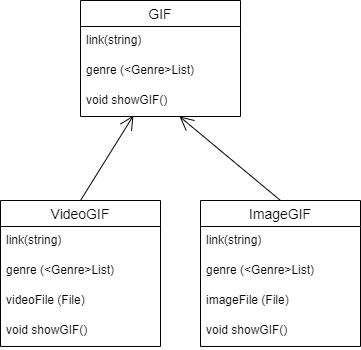

The diagram above was exported from draw.io. Its source (the exported page's mxGraphModel, read from the mxfile embedded in the PNG):
<mxGraphModel dx="1422" dy="762" grid="1" gridSize="10" guides="1" tooltips="1" connect="1" arrows="1" fold="1" page="1" pageScale="1" pageWidth="850" pageHeight="1100" math="0" shadow="0">
  <root>
    <mxCell id="0" />
    <mxCell id="1" parent="0" />
    <mxCell id="_fj3-oHxQ1euZ9qpz1hb-1" value="GIF" style="swimlane;fontStyle=0;childLayout=stackLayout;horizontal=1;startSize=26;horizontalStack=0;resizeParent=1;resizeParentMax=0;resizeLast=0;collapsible=1;marginBottom=0;align=center;fontSize=14;" vertex="1" parent="1">
      <mxGeometry x="360" y="160" width="160" height="116" as="geometry" />
    </mxCell>
    <mxCell id="_fj3-oHxQ1euZ9qpz1hb-2" value="link(string)" style="text;strokeColor=none;fillColor=none;spacingLeft=4;spacingRight=4;overflow=hidden;rotatable=0;points=[[0,0.5],[1,0.5]];portConstraint=eastwest;fontSize=12;" vertex="1" parent="_fj3-oHxQ1euZ9qpz1hb-1">
      <mxGeometry y="26" width="160" height="30" as="geometry" />
    </mxCell>
    <mxCell id="_fj3-oHxQ1euZ9qpz1hb-3" value="genre (&lt;Genre&gt;List)" style="text;strokeColor=none;fillColor=none;spacingLeft=4;spacingRight=4;overflow=hidden;rotatable=0;points=[[0,0.5],[1,0.5]];portConstraint=eastwest;fontSize=12;" vertex="1" parent="_fj3-oHxQ1euZ9qpz1hb-1">
      <mxGeometry y="56" width="160" height="30" as="geometry" />
    </mxCell>
    <mxCell id="_fj3-oHxQ1euZ9qpz1hb-17" value="void showGIF()" style="text;strokeColor=none;fillColor=none;spacingLeft=4;spacingRight=4;overflow=hidden;rotatable=0;points=[[0,0.5],[1,0.5]];portConstraint=eastwest;fontSize=12;" vertex="1" parent="_fj3-oHxQ1euZ9qpz1hb-1">
      <mxGeometry y="86" width="160" height="30" as="geometry" />
    </mxCell>
    <mxCell id="_fj3-oHxQ1euZ9qpz1hb-5" value="VideoGIF" style="swimlane;fontStyle=0;childLayout=stackLayout;horizontal=1;startSize=26;horizontalStack=0;resizeParent=1;resizeParentMax=0;resizeLast=0;collapsible=1;marginBottom=0;align=center;fontSize=14;" vertex="1" parent="1">
      <mxGeometry x="280" y="360" width="160" height="146" as="geometry" />
    </mxCell>
    <mxCell id="_fj3-oHxQ1euZ9qpz1hb-6" value="link(string)" style="text;strokeColor=none;fillColor=none;spacingLeft=4;spacingRight=4;overflow=hidden;rotatable=0;points=[[0,0.5],[1,0.5]];portConstraint=eastwest;fontSize=12;" vertex="1" parent="_fj3-oHxQ1euZ9qpz1hb-5">
      <mxGeometry y="26" width="160" height="30" as="geometry" />
    </mxCell>
    <mxCell id="_fj3-oHxQ1euZ9qpz1hb-7" value="genre (&lt;Genre&gt;List)" style="text;strokeColor=none;fillColor=none;spacingLeft=4;spacingRight=4;overflow=hidden;rotatable=0;points=[[0,0.5],[1,0.5]];portConstraint=eastwest;fontSize=12;" vertex="1" parent="_fj3-oHxQ1euZ9qpz1hb-5">
      <mxGeometry y="56" width="160" height="30" as="geometry" />
    </mxCell>
    <mxCell id="_fj3-oHxQ1euZ9qpz1hb-8" value="videoFile (File)" style="text;strokeColor=none;fillColor=none;spacingLeft=4;spacingRight=4;overflow=hidden;rotatable=0;points=[[0,0.5],[1,0.5]];portConstraint=eastwest;fontSize=12;" vertex="1" parent="_fj3-oHxQ1euZ9qpz1hb-5">
      <mxGeometry y="86" width="160" height="30" as="geometry" />
    </mxCell>
    <mxCell id="_fj3-oHxQ1euZ9qpz1hb-9" value="void showGIF()" style="text;strokeColor=none;fillColor=none;spacingLeft=4;spacingRight=4;overflow=hidden;rotatable=0;points=[[0,0.5],[1,0.5]];portConstraint=eastwest;fontSize=12;" vertex="1" parent="_fj3-oHxQ1euZ9qpz1hb-5">
      <mxGeometry y="116" width="160" height="30" as="geometry" />
    </mxCell>
    <mxCell id="_fj3-oHxQ1euZ9qpz1hb-10" value="ImageGIF" style="swimlane;fontStyle=0;childLayout=stackLayout;horizontal=1;startSize=26;horizontalStack=0;resizeParent=1;resizeParentMax=0;resizeLast=0;collapsible=1;marginBottom=0;align=center;fontSize=14;" vertex="1" parent="1">
      <mxGeometry x="480" y="360" width="160" height="146" as="geometry" />
    </mxCell>
    <mxCell id="_fj3-oHxQ1euZ9qpz1hb-11" value="link(string)" style="text;strokeColor=none;fillColor=none;spacingLeft=4;spacingRight=4;overflow=hidden;rotatable=0;points=[[0,0.5],[1,0.5]];portConstraint=eastwest;fontSize=12;" vertex="1" parent="_fj3-oHxQ1euZ9qpz1hb-10">
      <mxGeometry y="26" width="160" height="30" as="geometry" />
    </mxCell>
    <mxCell id="_fj3-oHxQ1euZ9qpz1hb-12" value="genre (&lt;Genre&gt;List)" style="text;strokeColor=none;fillColor=none;spacingLeft=4;spacingRight=4;overflow=hidden;rotatable=0;points=[[0,0.5],[1,0.5]];portConstraint=eastwest;fontSize=12;" vertex="1" parent="_fj3-oHxQ1euZ9qpz1hb-10">
      <mxGeometry y="56" width="160" height="30" as="geometry" />
    </mxCell>
    <mxCell id="_fj3-oHxQ1euZ9qpz1hb-13" value="imageFile (File)" style="text;strokeColor=none;fillColor=none;spacingLeft=4;spacingRight=4;overflow=hidden;rotatable=0;points=[[0,0.5],[1,0.5]];portConstraint=eastwest;fontSize=12;" vertex="1" parent="_fj3-oHxQ1euZ9qpz1hb-10">
      <mxGeometry y="86" width="160" height="30" as="geometry" />
    </mxCell>
    <mxCell id="_fj3-oHxQ1euZ9qpz1hb-14" value="void showGIF()" style="text;strokeColor=none;fillColor=none;spacingLeft=4;spacingRight=4;overflow=hidden;rotatable=0;points=[[0,0.5],[1,0.5]];portConstraint=eastwest;fontSize=12;" vertex="1" parent="_fj3-oHxQ1euZ9qpz1hb-10">
      <mxGeometry y="116" width="160" height="30" as="geometry" />
    </mxCell>
    <mxCell id="_fj3-oHxQ1euZ9qpz1hb-15" value="" style="endArrow=open;endFill=1;endSize=12;html=1;rounded=0;exitX=0.5;exitY=0;exitDx=0;exitDy=0;entryX=0.331;entryY=0.967;entryDx=0;entryDy=0;entryPerimeter=0;" edge="1" parent="1" source="_fj3-oHxQ1euZ9qpz1hb-5" target="_fj3-oHxQ1euZ9qpz1hb-17">
      <mxGeometry width="160" relative="1" as="geometry">
        <mxPoint x="340" y="390" as="sourcePoint" />
        <mxPoint x="500" y="390" as="targetPoint" />
      </mxGeometry>
    </mxCell>
    <mxCell id="_fj3-oHxQ1euZ9qpz1hb-16" value="" style="endArrow=open;endFill=1;endSize=12;html=1;rounded=0;exitX=0.5;exitY=0;exitDx=0;exitDy=0;entryX=0.619;entryY=1;entryDx=0;entryDy=0;entryPerimeter=0;" edge="1" parent="1" source="_fj3-oHxQ1euZ9qpz1hb-10" target="_fj3-oHxQ1euZ9qpz1hb-17">
      <mxGeometry width="160" relative="1" as="geometry">
        <mxPoint x="340" y="390" as="sourcePoint" />
        <mxPoint x="500" y="390" as="targetPoint" />
      </mxGeometry>
    </mxCell>
  </root>
</mxGraphModel>